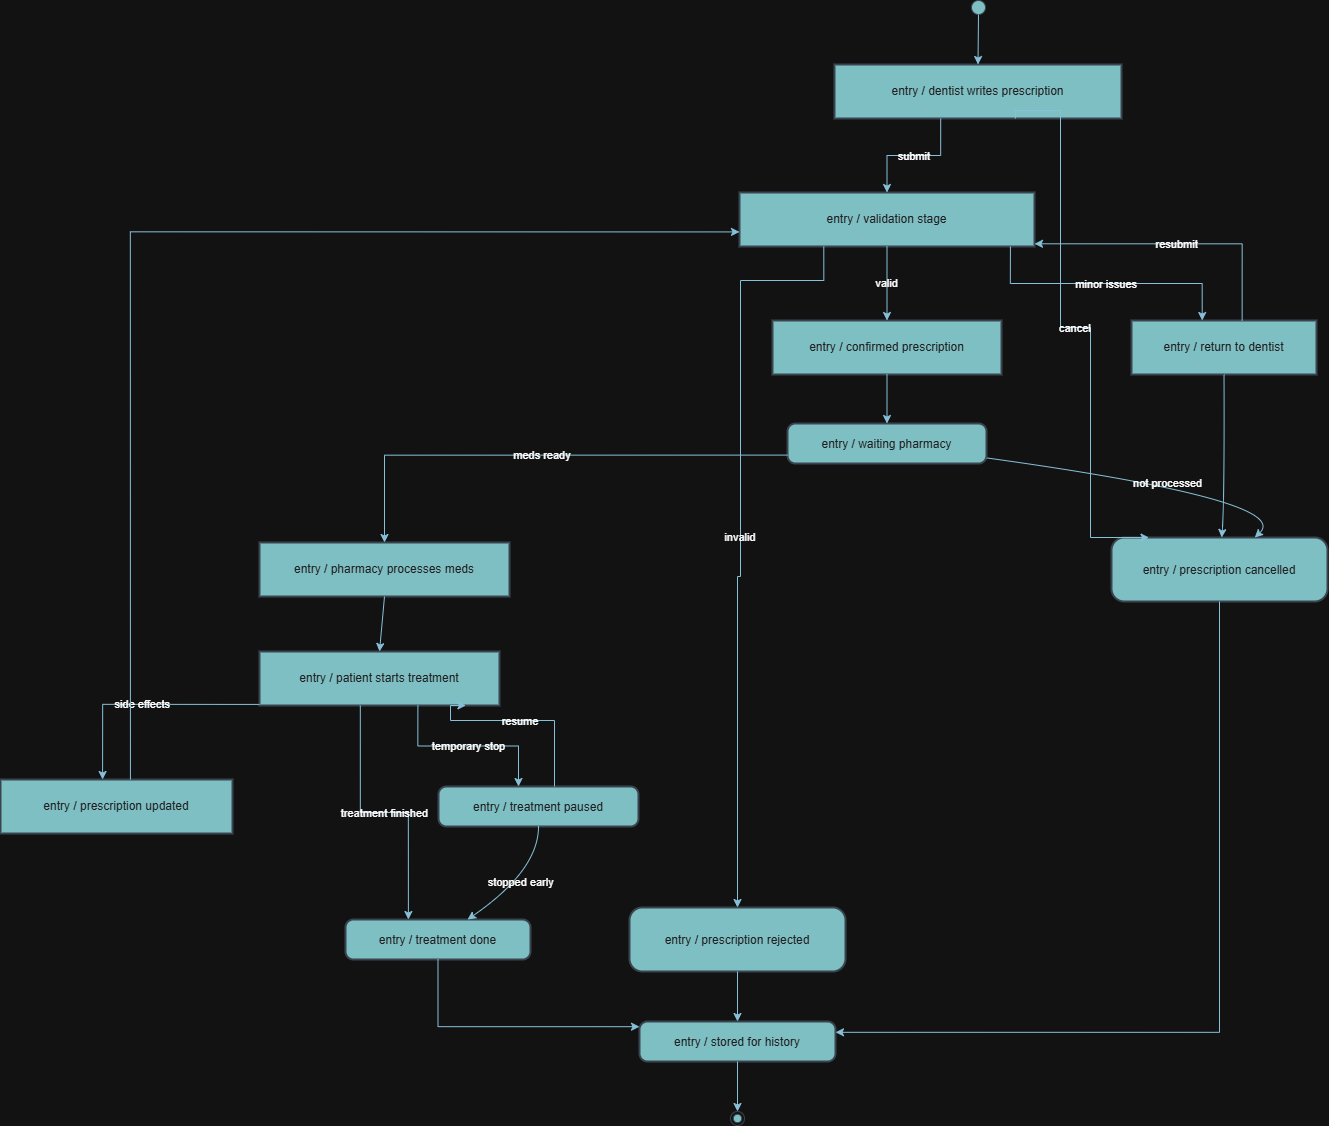

The diagram above was exported from draw.io. Its source (the exported page's mxGraphModel, read from the mxfile embedded in the PNG):
<mxGraphModel dx="1768" dy="1097" grid="1" gridSize="10" guides="1" tooltips="1" connect="1" arrows="1" fold="1" page="1" pageScale="1" pageWidth="850" pageHeight="1100" math="0" shadow="0">
  <root>
    <mxCell id="0" />
    <mxCell id="1" parent="0" />
    <mxCell id="TeyHsrMMRyPLeb7Z6B9C-1" parent="1" style="ellipse;labelBackgroundColor=none;fillColor=#09555B;strokeColor=#BAC8D3;fontColor=#EEEEEE;" value="" vertex="1">
      <mxGeometry height="14" width="14" x="991" y="20" as="geometry" />
    </mxCell>
    <mxCell id="TeyHsrMMRyPLeb7Z6B9C-2" parent="1" style="whiteSpace=wrap;strokeWidth=2;labelBackgroundColor=none;fillColor=#09555B;strokeColor=#BAC8D3;fontColor=#EEEEEE;" value="entry / dentist writes prescription" vertex="1">
      <mxGeometry height="54" width="287" x="854" y="84" as="geometry" />
    </mxCell>
    <mxCell id="TeyHsrMMRyPLeb7Z6B9C-3" parent="1" style="whiteSpace=wrap;strokeWidth=2;labelBackgroundColor=none;fillColor=#09555B;strokeColor=#BAC8D3;fontColor=#EEEEEE;" value="entry / validation stage" vertex="1">
      <mxGeometry height="54" width="295" x="759" y="212" as="geometry" />
    </mxCell>
    <mxCell id="TeyHsrMMRyPLeb7Z6B9C-4" parent="1" style="rounded=1;arcSize=20;strokeWidth=2;labelBackgroundColor=none;fillColor=#09555B;strokeColor=#BAC8D3;fontColor=#EEEEEE;" value="entry / prescription cancelled" vertex="1">
      <mxGeometry height="64" width="216" x="1131" y="557" as="geometry" />
    </mxCell>
    <mxCell id="TeyHsrMMRyPLeb7Z6B9C-5" parent="1" style="whiteSpace=wrap;strokeWidth=2;labelBackgroundColor=none;fillColor=#09555B;strokeColor=#BAC8D3;fontColor=#EEEEEE;" value="entry / confirmed prescription" vertex="1">
      <mxGeometry height="54" width="229" x="792" y="340" as="geometry" />
    </mxCell>
    <mxCell id="TeyHsrMMRyPLeb7Z6B9C-6" parent="1" style="rounded=1;arcSize=20;strokeWidth=2;labelBackgroundColor=none;fillColor=#09555B;strokeColor=#BAC8D3;fontColor=#EEEEEE;" value="entry / prescription rejected" vertex="1">
      <mxGeometry height="64" width="216" x="649" y="927" as="geometry" />
    </mxCell>
    <mxCell id="TeyHsrMMRyPLeb7Z6B9C-7" parent="1" style="whiteSpace=wrap;strokeWidth=2;labelBackgroundColor=none;fillColor=#09555B;strokeColor=#BAC8D3;fontColor=#EEEEEE;" value="entry / return to dentist" vertex="1">
      <mxGeometry height="54" width="185" x="1151" y="340" as="geometry" />
    </mxCell>
    <mxCell id="TeyHsrMMRyPLeb7Z6B9C-8" parent="1" style="rounded=1;arcSize=20;strokeWidth=2;labelBackgroundColor=none;fillColor=#09555B;strokeColor=#BAC8D3;fontColor=#EEEEEE;" value="entry / waiting pharmacy" vertex="1">
      <mxGeometry height="40" width="199" x="807" y="443" as="geometry" />
    </mxCell>
    <mxCell id="TeyHsrMMRyPLeb7Z6B9C-9" parent="1" style="whiteSpace=wrap;strokeWidth=2;labelBackgroundColor=none;fillColor=#09555B;strokeColor=#BAC8D3;fontColor=#EEEEEE;" value="entry / pharmacy processes meds" vertex="1">
      <mxGeometry height="54" width="250" x="279" y="562" as="geometry" />
    </mxCell>
    <mxCell id="TeyHsrMMRyPLeb7Z6B9C-10" parent="1" style="whiteSpace=wrap;strokeWidth=2;labelBackgroundColor=none;fillColor=#09555B;strokeColor=#BAC8D3;fontColor=#EEEEEE;" value="entry / patient starts treatment" vertex="1">
      <mxGeometry height="54" width="240" x="279" y="671" as="geometry" />
    </mxCell>
    <mxCell id="TeyHsrMMRyPLeb7Z6B9C-11" parent="1" style="rounded=1;arcSize=20;strokeWidth=2;labelBackgroundColor=none;fillColor=#09555B;strokeColor=#BAC8D3;fontColor=#EEEEEE;" value="entry / treatment done" vertex="1">
      <mxGeometry height="40" width="185" x="365" y="939" as="geometry" />
    </mxCell>
    <mxCell id="TeyHsrMMRyPLeb7Z6B9C-12" parent="1" style="whiteSpace=wrap;strokeWidth=2;labelBackgroundColor=none;fillColor=#09555B;strokeColor=#BAC8D3;fontColor=#EEEEEE;" value="entry / prescription updated" vertex="1">
      <mxGeometry height="54" width="232" x="20" y="799" as="geometry" />
    </mxCell>
    <mxCell id="TeyHsrMMRyPLeb7Z6B9C-13" parent="1" style="rounded=1;arcSize=20;strokeWidth=2;labelBackgroundColor=none;fillColor=#09555B;strokeColor=#BAC8D3;fontColor=#EEEEEE;" value="entry / treatment paused" vertex="1">
      <mxGeometry height="40" width="200" x="458" y="806" as="geometry" />
    </mxCell>
    <mxCell id="TeyHsrMMRyPLeb7Z6B9C-14" parent="1" style="rounded=1;arcSize=20;strokeWidth=2;labelBackgroundColor=none;fillColor=#09555B;strokeColor=#BAC8D3;fontColor=#EEEEEE;" value="entry / stored for history" vertex="1">
      <mxGeometry height="40" width="196" x="659" y="1041" as="geometry" />
    </mxCell>
    <mxCell id="TeyHsrMMRyPLeb7Z6B9C-15" parent="1" style="ellipse;shape=endState;labelBackgroundColor=none;fillColor=#09555B;strokeColor=#BAC8D3;fontColor=#EEEEEE;" value="" vertex="1">
      <mxGeometry height="14" width="14" x="750" y="1131" as="geometry" />
    </mxCell>
    <mxCell id="TeyHsrMMRyPLeb7Z6B9C-16" edge="1" parent="1" source="TeyHsrMMRyPLeb7Z6B9C-1" style="curved=1;startArrow=none;;fillColor=none;;exitX=0.47;exitY=1;entryX=0.5;entryY=0;rounded=0;labelBackgroundColor=none;fontColor=default;strokeColor=#0B4D6A;" target="TeyHsrMMRyPLeb7Z6B9C-2" value="">
      <mxGeometry relative="1" as="geometry">
        <Array as="points" />
      </mxGeometry>
    </mxCell>
    <mxCell id="TeyHsrMMRyPLeb7Z6B9C-17" edge="1" parent="1" source="TeyHsrMMRyPLeb7Z6B9C-2" style="startArrow=none;;fillColor=none;;exitX=0.37;exitY=1;entryX=0.5;entryY=0;rounded=0;labelBackgroundColor=none;fontColor=default;strokeColor=#0B4D6A;edgeStyle=orthogonalEdgeStyle;" target="TeyHsrMMRyPLeb7Z6B9C-3" value="submit">
      <mxGeometry relative="1" as="geometry" />
    </mxCell>
    <mxCell id="TeyHsrMMRyPLeb7Z6B9C-18" edge="1" parent="1" source="TeyHsrMMRyPLeb7Z6B9C-2" style="startArrow=none;;fillColor=none;;exitX=0.63;exitY=1;entryX=0.18;entryY=0.01;rounded=0;labelBackgroundColor=none;fontColor=default;strokeColor=#0B4D6A;edgeStyle=orthogonalEdgeStyle;" target="TeyHsrMMRyPLeb7Z6B9C-4" value="cancel">
      <mxGeometry relative="1" as="geometry">
        <Array as="points">
          <mxPoint x="1035" y="130" />
          <mxPoint x="1080" y="130" />
          <mxPoint x="1080" y="347" />
          <mxPoint x="1110" y="347" />
          <mxPoint x="1110" y="557" />
        </Array>
      </mxGeometry>
    </mxCell>
    <mxCell id="_I86x7J2wtxMTkssXO82-1" connectable="0" parent="TeyHsrMMRyPLeb7Z6B9C-18" style="edgeLabel;html=1;align=center;verticalAlign=middle;resizable=0;points=[];strokeColor=#BAC8D3;fontColor=#EEEEEE;fillColor=#09555B;" value="" vertex="1">
      <mxGeometry relative="1" x="-0.5306" y="-9" as="geometry">
        <mxPoint as="offset" />
      </mxGeometry>
    </mxCell>
    <mxCell id="_I86x7J2wtxMTkssXO82-2" connectable="0" parent="TeyHsrMMRyPLeb7Z6B9C-18" style="edgeLabel;html=1;align=center;verticalAlign=middle;resizable=0;points=[];strokeColor=#BAC8D3;fontColor=#EEEEEE;fillColor=#09555B;" value="" vertex="1">
      <mxGeometry relative="1" x="-0.4117" y="-3" as="geometry">
        <mxPoint as="offset" />
      </mxGeometry>
    </mxCell>
    <mxCell id="TeyHsrMMRyPLeb7Z6B9C-19" edge="1" parent="1" source="TeyHsrMMRyPLeb7Z6B9C-3" style="curved=1;startArrow=none;;fillColor=none;;exitX=0.5;exitY=0.99;entryX=0.5;entryY=-0.01;rounded=0;labelBackgroundColor=none;fontColor=default;strokeColor=#0B4D6A;" target="TeyHsrMMRyPLeb7Z6B9C-5" value="valid">
      <mxGeometry relative="1" as="geometry">
        <Array as="points" />
      </mxGeometry>
    </mxCell>
    <mxCell id="TeyHsrMMRyPLeb7Z6B9C-20" edge="1" parent="1" source="TeyHsrMMRyPLeb7Z6B9C-3" style="startArrow=none;;fillColor=none;;exitX=0.29;exitY=0.99;entryX=0.5;entryY=0;rounded=0;labelBackgroundColor=none;fontColor=default;strokeColor=#0B4D6A;edgeStyle=orthogonalEdgeStyle;" target="TeyHsrMMRyPLeb7Z6B9C-6" value="invalid">
      <mxGeometry relative="1" as="geometry">
        <Array as="points">
          <mxPoint x="843" y="300" />
          <mxPoint x="760" y="300" />
          <mxPoint x="760" y="596" />
          <mxPoint x="757" y="596" />
        </Array>
      </mxGeometry>
    </mxCell>
    <mxCell id="TeyHsrMMRyPLeb7Z6B9C-21" edge="1" parent="1" source="TeyHsrMMRyPLeb7Z6B9C-3" style="startArrow=none;;fillColor=none;;exitX=0.91;exitY=0.99;entryX=0.38;entryY=-0.01;rounded=0;labelBackgroundColor=none;fontColor=default;strokeColor=#0B4D6A;edgeStyle=orthogonalEdgeStyle;" target="TeyHsrMMRyPLeb7Z6B9C-7" value="minor issues">
      <mxGeometry relative="1" as="geometry" />
    </mxCell>
    <mxCell id="TeyHsrMMRyPLeb7Z6B9C-22" edge="1" parent="1" source="TeyHsrMMRyPLeb7Z6B9C-7" style="startArrow=none;;fillColor=none;;exitX=0.6;exitY=-0.01;entryX=1;entryY=0.95;rounded=0;labelBackgroundColor=none;fontColor=default;strokeColor=#0B4D6A;edgeStyle=orthogonalEdgeStyle;" target="TeyHsrMMRyPLeb7Z6B9C-3" value="resubmit">
      <mxGeometry relative="1" as="geometry" />
    </mxCell>
    <mxCell id="TeyHsrMMRyPLeb7Z6B9C-23" edge="1" parent="1" source="TeyHsrMMRyPLeb7Z6B9C-7" style="curved=1;startArrow=none;;fillColor=none;;exitX=0.5;exitY=0.99;entryX=0.51;entryY=0.01;rounded=0;labelBackgroundColor=none;fontColor=default;strokeColor=#0B4D6A;" target="TeyHsrMMRyPLeb7Z6B9C-4" value="">
      <mxGeometry relative="1" as="geometry">
        <Array as="points">
          <mxPoint x="1244" y="520" />
        </Array>
      </mxGeometry>
    </mxCell>
    <mxCell id="TeyHsrMMRyPLeb7Z6B9C-24" edge="1" parent="1" source="TeyHsrMMRyPLeb7Z6B9C-5" style="curved=1;startArrow=none;;fillColor=none;;exitX=0.5;exitY=0.99;entryX=0.5;entryY=0.01;rounded=0;labelBackgroundColor=none;fontColor=default;strokeColor=#0B4D6A;" target="TeyHsrMMRyPLeb7Z6B9C-8" value="">
      <mxGeometry relative="1" as="geometry">
        <Array as="points" />
      </mxGeometry>
    </mxCell>
    <mxCell id="TeyHsrMMRyPLeb7Z6B9C-25" edge="1" parent="1" source="TeyHsrMMRyPLeb7Z6B9C-8" style="startArrow=none;;fillColor=none;;exitX=0;exitY=0.79;entryX=0.5;entryY=0.01;rounded=0;labelBackgroundColor=none;fontColor=default;strokeColor=#0B4D6A;edgeStyle=orthogonalEdgeStyle;" target="TeyHsrMMRyPLeb7Z6B9C-9" value="meds ready">
      <mxGeometry relative="1" as="geometry" />
    </mxCell>
    <mxCell id="TeyHsrMMRyPLeb7Z6B9C-26" edge="1" parent="1" source="TeyHsrMMRyPLeb7Z6B9C-8" style="curved=1;startArrow=none;;fillColor=none;;exitX=1;exitY=0.86;entryX=0.66;entryY=0.01;rounded=0;labelBackgroundColor=none;fontColor=default;strokeColor=#0B4D6A;" target="TeyHsrMMRyPLeb7Z6B9C-4" value="not processed">
      <mxGeometry relative="1" as="geometry">
        <Array as="points">
          <mxPoint x="1314" y="520" />
        </Array>
      </mxGeometry>
    </mxCell>
    <mxCell id="TeyHsrMMRyPLeb7Z6B9C-27" edge="1" parent="1" source="TeyHsrMMRyPLeb7Z6B9C-9" style="curved=1;startArrow=none;;fillColor=none;;exitX=0.5;exitY=1.01;entryX=0.5;entryY=0.01;rounded=0;labelBackgroundColor=none;fontColor=default;strokeColor=#0B4D6A;" target="TeyHsrMMRyPLeb7Z6B9C-10" value="">
      <mxGeometry relative="1" as="geometry">
        <Array as="points" />
      </mxGeometry>
    </mxCell>
    <mxCell id="TeyHsrMMRyPLeb7Z6B9C-28" edge="1" parent="1" source="TeyHsrMMRyPLeb7Z6B9C-10" style="startArrow=none;;fillColor=none;;exitX=0.42;exitY=1;entryX=0.34;entryY=0;rounded=0;labelBackgroundColor=none;fontColor=default;strokeColor=#0B4D6A;edgeStyle=orthogonalEdgeStyle;" target="TeyHsrMMRyPLeb7Z6B9C-11" value="treatment finished">
      <mxGeometry relative="1" as="geometry" />
    </mxCell>
    <mxCell id="TeyHsrMMRyPLeb7Z6B9C-29" edge="1" parent="1" source="TeyHsrMMRyPLeb7Z6B9C-10" style="startArrow=none;;fillColor=none;;exitX=0;exitY=0.98;entryX=0.44;entryY=0;rounded=0;labelBackgroundColor=none;fontColor=default;strokeColor=#0B4D6A;edgeStyle=orthogonalEdgeStyle;" target="TeyHsrMMRyPLeb7Z6B9C-12" value="side effects">
      <mxGeometry relative="1" as="geometry" />
    </mxCell>
    <mxCell id="TeyHsrMMRyPLeb7Z6B9C-30" edge="1" parent="1" source="TeyHsrMMRyPLeb7Z6B9C-10" style="startArrow=none;;fillColor=none;;exitX=0.66;exitY=1;entryX=0.4;entryY=0;rounded=0;labelBackgroundColor=none;fontColor=default;strokeColor=#0B4D6A;edgeStyle=orthogonalEdgeStyle;" target="TeyHsrMMRyPLeb7Z6B9C-13" value="temporary stop">
      <mxGeometry relative="1" as="geometry" />
    </mxCell>
    <mxCell id="TeyHsrMMRyPLeb7Z6B9C-31" edge="1" parent="1" source="TeyHsrMMRyPLeb7Z6B9C-13" style="startArrow=none;;fillColor=none;;exitX=0.58;exitY=0;entryX=0.86;entryY=1;rounded=0;labelBackgroundColor=none;fontColor=default;strokeColor=#0B4D6A;edgeStyle=orthogonalEdgeStyle;" target="TeyHsrMMRyPLeb7Z6B9C-10" value="resume">
      <mxGeometry relative="1" as="geometry">
        <Array as="points">
          <mxPoint x="574" y="740" />
          <mxPoint x="470" y="740" />
          <mxPoint x="470" y="725" />
        </Array>
      </mxGeometry>
    </mxCell>
    <mxCell id="TeyHsrMMRyPLeb7Z6B9C-32" edge="1" parent="1" source="TeyHsrMMRyPLeb7Z6B9C-13" style="curved=1;startArrow=none;;fillColor=none;;exitX=0.5;exitY=1;entryX=0.66;entryY=0;rounded=0;labelBackgroundColor=none;fontColor=default;strokeColor=#0B4D6A;" target="TeyHsrMMRyPLeb7Z6B9C-11" value="stopped early">
      <mxGeometry relative="1" as="geometry">
        <Array as="points">
          <mxPoint x="558" y="890" />
        </Array>
      </mxGeometry>
    </mxCell>
    <mxCell id="TeyHsrMMRyPLeb7Z6B9C-33" edge="1" parent="1" source="TeyHsrMMRyPLeb7Z6B9C-12" style="startArrow=none;;fillColor=none;;exitX=0.56;exitY=0;entryX=0;entryY=0.73;rounded=0;labelBackgroundColor=none;fontColor=default;strokeColor=#0B4D6A;edgeStyle=orthogonalEdgeStyle;" target="TeyHsrMMRyPLeb7Z6B9C-3" value="">
      <mxGeometry relative="1" as="geometry" />
    </mxCell>
    <mxCell id="TeyHsrMMRyPLeb7Z6B9C-34" edge="1" parent="1" source="TeyHsrMMRyPLeb7Z6B9C-11" style="startArrow=none;;fillColor=none;;exitX=0.5;exitY=1;entryX=0;entryY=0.13;rounded=0;labelBackgroundColor=none;fontColor=default;strokeColor=#0B4D6A;edgeStyle=orthogonalEdgeStyle;" target="TeyHsrMMRyPLeb7Z6B9C-14" value="">
      <mxGeometry relative="1" as="geometry" />
    </mxCell>
    <mxCell id="TeyHsrMMRyPLeb7Z6B9C-35" edge="1" parent="1" source="TeyHsrMMRyPLeb7Z6B9C-6" style="curved=1;startArrow=none;;fillColor=none;;exitX=0.5;exitY=1;entryX=0.5;entryY=0;rounded=0;labelBackgroundColor=none;fontColor=default;strokeColor=#0B4D6A;" target="TeyHsrMMRyPLeb7Z6B9C-14" value="">
      <mxGeometry relative="1" as="geometry">
        <Array as="points" />
      </mxGeometry>
    </mxCell>
    <mxCell id="TeyHsrMMRyPLeb7Z6B9C-36" edge="1" parent="1" source="TeyHsrMMRyPLeb7Z6B9C-4" style="startArrow=none;;fillColor=none;;exitX=0.5;exitY=1.01;entryX=1;entryY=0.27;rounded=0;labelBackgroundColor=none;fontColor=default;strokeColor=#0B4D6A;edgeStyle=orthogonalEdgeStyle;" target="TeyHsrMMRyPLeb7Z6B9C-14" value="">
      <mxGeometry relative="1" as="geometry" />
    </mxCell>
    <mxCell id="TeyHsrMMRyPLeb7Z6B9C-37" edge="1" parent="1" source="TeyHsrMMRyPLeb7Z6B9C-14" style="curved=1;startArrow=none;;fillColor=none;;exitX=0.5;exitY=1;entryX=0.5;entryY=0;rounded=0;labelBackgroundColor=none;fontColor=default;strokeColor=#0B4D6A;" target="TeyHsrMMRyPLeb7Z6B9C-15" value="">
      <mxGeometry relative="1" as="geometry">
        <Array as="points" />
      </mxGeometry>
    </mxCell>
  </root>
</mxGraphModel>